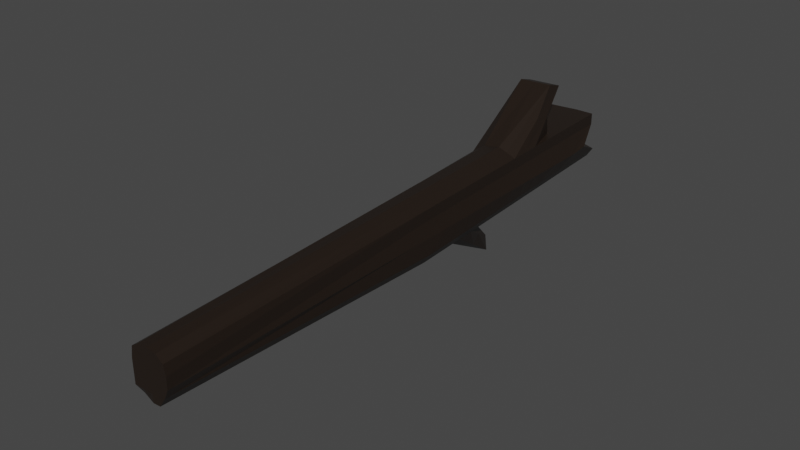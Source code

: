 # Source: TreeDead.blend  (saved by Blender 2.92.15; exported with 4.5.12 LTS)
import bpy
from mathutils import Matrix  # noqa: F401  (used for matrix-valued properties, if any)

bpy.ops.wm.read_factory_settings(use_empty=True)
scene = bpy.context.scene
scene.name = 'Scene'

# ---- collections
col_collection = bpy.data.collections.new('Collection'); scene.collection.children.link(col_collection)

# ---- materials (node trees are filled in below, after node groups)
mat_material = bpy.data.materials.new('Material')
mat_material.alpha_threshold = 0.0
mat_material.use_transparent_shadow = False
mat_material.line_color = (0.0, 0.0, 0.0, 1.0)

# ---- material node trees
mat_material.use_nodes = True; mat_material.node_tree.nodes.clear()
_N = mat_material.node_tree.nodes; _L = mat_material.node_tree.links
n0 = _N.new('ShaderNodeOutputMaterial'); n0.name = 'Material Output'; n0.location = (300, 300)
n1 = _N.new('ShaderNodeBsdfPrincipled'); n1.name = 'Principled BSDF'; n1.location = (10, 300)
n1.distribution = 'GGX'
n1.subsurface_method = 'BURLEY'
n1.inputs[0].default_value = (0.0167, 0.01027, 0.006741, 1.0)
n1.inputs[2].default_value = 0.4
n1.inputs[3].default_value = 1.45
n1.inputs[27].default_value = (0.0, 0.0, 0.0, 1.0)
n1.inputs[28].default_value = 1.0
_L.new(n1.outputs[0], n0.inputs[0])
n0.is_active_output = True

# ---- world
world_world = bpy.data.worlds.new('World'); scene.world = world_world
world_world.use_nodes = True; world_world.node_tree.nodes.clear()
_N = world_world.node_tree.nodes; _L = world_world.node_tree.links
n0 = _N.new('ShaderNodeOutputWorld'); n0.name = 'World Output'; n0.location = (300, 300)
n1 = _N.new('ShaderNodeBackground'); n1.name = 'Background'; n1.location = (10, 300)
n1.inputs[0].default_value = (0.05088, 0.05088, 0.05088, 1.0)
_L.new(n1.outputs[0], n0.inputs[0])
n0.is_active_output = True
world_world.color = (0.05088, 0.05088, 0.05088)
world_world.use_sun_shadow = False
world_world.sun_shadow_jitter_overblur = 0.0

# ---- meshes
me_cube = bpy.data.meshes.new('Cube')
me_cube.from_pydata([(0.02907, 10.91, -0.5751), (0.1476, 0.007971, -0.5065), (0.2192, 10.65, 0.4384), (0.314, 0.004566, 0.2352), (-0.5779, 10.97, -0.5519), (-0.2485, 0.06713, -0.4934), (-0.8276, 10.62, 0.4158), (-0.3142, 0.004566, 0.262), (-0.3469, 0.006437, -0.1574), (0.3469, 10.22, -0.07392), (-0.9732, 10.22, -0.07392), (0.3469, 0.006437, -0.1574), (-0.8899, 10.91, -0.3608), (0.2703, 0.007169, -0.3238), (-0.3469, 0.007372, -0.3703), (0.1518, 10.91, -0.3923), (-0.3469, 0.005502, 0.05554), (0.2192, 10.65, 0.2255), (-0.8276, 10.62, 0.2029), (0.3469, 0.005502, 0.05554), (0.01151, 0.008015, -0.5165), (-0.1277, 10.65, 0.4384), (0.0, 0.004566, 0.3682), (-0.3179, 10.91, -0.5751), (0.0, 0.006437, -0.1574), (0.0, 10.22, -0.07392), (-0.4169, 10.91, -0.2621), (0.0, 0.007372, -0.3703), (0.0, 0.005502, 0.05554), (-0.1277, 10.65, 0.2255), (0.2375, 5.46, -0.6291), (-0.5207, 5.31, 0.2672), (0.2831, 5.325, 0.3534), (-0.3694, 5.519, -0.606), (0.3469, 5.258, -0.1343), (-0.6601, 5.258, -0.1343), (0.3602, 5.459, -0.4464), (-0.6184, 5.459, -0.3656), (-0.5873, 5.311, 0.1292), (0.2831, 5.326, 0.1405), (-0.1094, 5.46, -0.6291), (-0.06385, 5.325, 0.4827), (-0.6409, 7.963, 0.304), (0.1333, 8.185, -0.6021), (0.2512, 7.985, 0.3959), (-0.4736, 8.245, -0.579), (0.3469, 7.883, -0.1228), (-0.8166, 7.883, -0.1228), (0.256, 8.185, -0.4194), (-0.7542, 8.184, -0.3632), (-0.7074, 7.964, 0.1661), (0.2512, 7.986, 0.183), (-0.2136, 8.185, -0.6021), (-0.09577, 7.985, 0.5252), (-0.7675, 9.29, 0.3974), (0.08119, 9.548, -0.5886), (0.2352, 9.315, 0.4172), (-0.5257, 9.607, -0.5654), (0.3469, 9.196, -0.117), (-0.8949, 9.196, -0.117), (0.2039, 9.547, -0.4058), (-0.822, 9.547, -0.362), (-0.7675, 9.291, 0.1845), (0.2352, 9.316, 0.2042), (-0.2658, 9.548, -0.5886), (-0.1117, 9.315, 0.4172), (-0.7975, 9.953, 0.4066), (0.05513, 10.23, -0.5818), (0.2272, 9.98, 0.4278), (-0.5518, 10.29, -0.5587), (0.3469, 9.853, -0.1141), (-0.934, 9.853, -0.1141), (0.1778, 10.23, -0.3991), (-0.856, 10.23, -0.3614), (-0.7975, 9.954, 0.1937), (0.2272, 9.981, 0.2149), (-0.2918, 10.23, -0.5818), (-0.1197, 9.98, 0.4278), (0.1072, 8.867, -0.5953), (0.2432, 8.65, 0.4065), (-0.4997, 8.926, -0.5722), (0.3469, 8.54, -0.1199), (-0.8557, 8.54, -0.1199), (0.2299, 8.866, -0.4126), (-0.7881, 8.866, -0.3626), (-0.7375, 8.628, 0.1753), (0.2432, 8.651, 0.1936), (-0.2397, 8.867, -0.5953), (-0.1038, 9.895, 1.148), (-0.7375, 9.872, 1.13), (0.1854, 6.823, -0.6156), (0.2671, 6.655, 0.3747), (-0.4215, 7.825, -1.145), (0.3469, 6.571, -0.1285), (-0.7383, 6.571, -0.1285), (0.3081, 6.822, -0.4329), (-0.6863, 6.822, -0.3644), (-0.6473, 6.638, 0.1476), (0.2671, 6.656, 0.1618), (-0.1615, 7.766, -1.168), (-0.07981, 6.655, 0.5039), (-0.5808, 6.637, 0.2856), (0.1203, 8.526, -0.5987), (0.2472, 8.318, 0.4012), (-0.4867, 8.585, -0.5756), (0.3469, 8.212, -0.1213), (-0.8362, 8.212, -0.1213), (0.243, 8.525, -0.416), (-0.7711, 8.525, -0.3629), (-0.7224, 8.296, 0.1707), (0.2472, 8.319, 0.1883), (-0.2267, 8.526, -0.5987), (-0.09976, 9.569, 1.249), (-0.7224, 9.546, 1.231), (0.2109, 6.155, -0.6222), (0.2749, 6.004, 0.3643), (-0.396, 6.214, -0.5991), (0.3469, 5.928, -0.1314), (-0.7, 5.928, -0.1314), (0.3336, 6.155, -0.4395), (-0.6531, 6.154, -0.365), (-0.6179, 5.988, 0.1386), (0.2749, 6.005, 0.1514), (-0.136, 6.155, -0.6222), (-0.07199, 6.004, 0.4935), (-0.5514, 5.987, 0.2766), (-0.6108, 7.3, 0.2948), (0.1594, 7.504, -0.6089), (0.2592, 7.32, 0.3853), (-0.4476, 7.563, -0.5857), (0.3469, 7.227, -0.1256), (-0.7775, 7.227, -0.1256), (0.2821, 7.503, -0.4261), (-0.7202, 7.503, -0.3638), (-0.6774, 7.301, 0.1569), (0.2592, 7.321, 0.1724), (-0.1876, 7.504, -0.6089), (-0.08779, 7.32, 0.5146), (-0.5655, 6.299, 0.2809), (0.1987, 6.475, -0.6191), (0.2712, 6.316, 0.3693), (-0.4082, 7.854, -1.466), (0.3469, 6.236, -0.13), (-0.7184, 6.236, -0.13), (0.3214, 6.475, -0.4363), (-0.669, 6.474, -0.3647), (-0.632, 6.3, 0.1429), (0.2712, 6.317, 0.1563), (-0.1482, 7.795, -1.489), (-0.07574, 6.316, 0.4985), (0.1724, 7.163, -0.6122), (0.2631, 6.988, 0.38), (-0.4345, 7.222, -0.5891), (0.3469, 6.899, -0.1271), (-0.7579, 6.899, -0.1271), (0.2951, 7.163, -0.4295), (-0.7033, 7.162, -0.3641), (-0.6624, 6.969, 0.1522), (0.2631, 6.988, 0.1671), (-0.1746, 7.163, -0.6122), (-0.0838, 6.988, 0.5093), (-0.5958, 6.968, 0.2902), (-0.1185, 0.03757, -0.5049), (-0.4776, 10.63, 0.4271), (-0.1735, 0.006437, -0.1574), (-0.1735, 0.007372, -0.3703), (-0.1735, 0.005502, 0.05554), (-0.1735, 0.004566, 0.3563), (-0.4479, 10.94, -0.5635), (-0.4866, 10.22, -0.07392), (-0.6534, 10.91, -0.3115), (-0.4776, 10.63, 0.2142), (-0.2394, 5.489, -0.6176), (-0.3256, 5.318, 0.4356), (-0.3436, 8.215, -0.5905), (-0.4016, 7.974, 0.4753), (-0.3957, 9.578, -0.577), (-0.4396, 9.303, 0.4073), (-0.4218, 10.26, -0.5703), (-0.4586, 9.967, 0.4172), (-0.4206, 9.884, 1.139), (-0.3697, 8.896, -0.5838), (-0.3636, 6.646, 0.4555), (-0.2915, 7.795, -1.156), (-0.3567, 8.556, -0.5872), (-0.4111, 9.557, 1.24), (-0.266, 6.185, -0.6107), (-0.345, 5.995, 0.4458), (-0.3826, 7.31, 0.4654), (-0.3176, 7.534, -0.5973), (-0.2782, 7.825, -1.477), (-0.3539, 6.307, 0.4504), (-0.3045, 7.193, -0.6007), (-0.3731, 6.978, 0.4604), (0.1735, 0.004566, 0.3382), (-0.1444, 10.91, -0.5751), (0.1735, 10.22, -0.07392), (-0.1326, 10.91, -0.3272), (0.04578, 10.65, 0.2255), (0.07958, 0.007993, -0.5115), (0.04578, 10.65, 0.4384), (0.1735, 0.006437, -0.1574), (0.1352, 0.007271, -0.347), (0.1735, 0.005502, 0.05554), (0.1096, 5.325, 0.4231), (0.06406, 5.46, -0.6291), (0.0777, 7.985, 0.4656), (-0.04017, 8.185, -0.6021), (0.06174, 9.315, 0.4172), (-0.09228, 9.548, -0.5886), (0.05376, 9.98, 0.4278), (-0.1183, 10.23, -0.5818), (-0.06623, 8.867, -0.5953), (0.06972, 9.273, 0.7774), (0.01195, 7.294, -0.8917), (0.09366, 6.655, 0.4444), (0.07371, 8.943, 0.8251), (-0.0532, 8.526, -0.5987), (0.1015, 6.004, 0.434), (0.03747, 6.155, -0.6222), (-0.01411, 7.504, -0.6089), (0.08568, 7.32, 0.455), (0.09773, 6.316, 0.439), (0.02523, 7.135, -1.054), (0.08967, 6.988, 0.4497), (-0.001083, 7.163, -0.6122)], [], [(171, 18, 6, 163), (179, 163, 6, 66), (73, 12, 4, 69), (203, 19, 3, 194), (75, 17, 2, 68), (211, 195, 0, 67), (72, 15, 9, 70), (202, 13, 11, 201), (74, 18, 10, 71), (170, 12, 10, 169), (168, 4, 12, 170), (199, 1, 13, 202), (67, 0, 15, 72), (71, 10, 12, 73), (66, 6, 18, 74), (70, 9, 17, 75), (201, 11, 19, 203), (169, 10, 18, 171), (196, 25, 29, 198), (164, 24, 28, 166), (162, 20, 27, 165), (195, 23, 26, 197), (197, 26, 25, 196), (165, 27, 24, 164), (178, 168, 23, 76), (166, 28, 22, 167), (210, 200, 21, 77), (198, 29, 21, 200), (194, 204, 41, 22), (162, 172, 40, 20), (11, 34, 39, 19), (7, 31, 38, 16), (8, 35, 37, 14), (1, 30, 36, 13), (16, 38, 35, 8), (13, 36, 34, 11), (199, 205, 30, 1), (19, 39, 32, 3), (14, 37, 33, 5), (167, 173, 31, 7), (221, 206, 53, 137), (189, 174, 52, 136), (130, 46, 51, 135), (126, 42, 50, 134), (131, 47, 49, 133), (127, 43, 48, 132), (134, 50, 47, 131), (132, 48, 46, 130), (220, 207, 43, 127), (135, 51, 44, 128), (133, 49, 45, 129), (188, 175, 42, 126), (213, 208, 65, 88), (181, 176, 64, 87), (81, 58, 63, 86), (89, 54, 62, 85), (82, 59, 61, 84), (78, 55, 60, 83), (85, 62, 59, 82), (83, 60, 58, 81), (212, 209, 55, 78), (86, 63, 56, 79), (84, 61, 57, 80), (180, 177, 54, 89), (208, 210, 77, 65), (176, 178, 76, 64), (58, 70, 75, 63), (54, 66, 74, 62), (59, 71, 73, 61), (55, 67, 72, 60), (62, 74, 71, 59), (60, 72, 70, 58), (209, 211, 67, 55), (63, 75, 68, 56), (61, 73, 69, 57), (177, 179, 66, 54), (185, 180, 89, 113), (108, 84, 80, 104), (110, 86, 79, 103), (217, 212, 78, 102), (107, 83, 81, 105), (109, 85, 82, 106), (102, 78, 83, 107), (106, 82, 84, 108), (113, 89, 85, 109), (105, 81, 86, 110), (184, 181, 87, 111), (216, 213, 88, 112), (191, 182, 101, 138), (145, 96, 92, 141), (147, 98, 91, 140), (223, 214, 90, 139), (144, 95, 93, 142), (146, 97, 94, 143), (139, 90, 95, 144), (143, 94, 96, 145), (138, 101, 97, 146), (142, 93, 98, 147), (190, 183, 99, 148), (222, 215, 100, 149), (206, 216, 112, 53), (174, 184, 111, 52), (46, 105, 110, 51), (42, 113, 109, 50), (47, 106, 108, 49), (43, 102, 107, 48), (50, 109, 106, 47), (48, 107, 105, 46), (207, 217, 102, 43), (51, 110, 103, 44), (49, 108, 104, 45), (175, 185, 113, 42), (204, 218, 124, 41), (172, 186, 123, 40), (34, 117, 122, 39), (31, 125, 121, 38), (35, 118, 120, 37), (30, 114, 119, 36), (38, 121, 118, 35), (36, 119, 117, 34), (205, 219, 114, 30), (39, 122, 115, 32), (37, 120, 116, 33), (173, 187, 125, 31), (193, 188, 126, 161), (156, 133, 129, 152), (158, 135, 128, 151), (225, 220, 127, 150), (155, 132, 130, 153), (157, 134, 131, 154), (150, 127, 132, 155), (154, 131, 133, 156), (161, 126, 134, 157), (153, 130, 135, 158), (192, 189, 136, 159), (224, 221, 137, 160), (218, 222, 149, 124), (186, 190, 148, 123), (117, 142, 147, 122), (125, 138, 146, 121), (118, 143, 145, 120), (114, 139, 144, 119), (121, 146, 143, 118), (119, 144, 142, 117), (219, 223, 139, 114), (122, 147, 140, 115), (120, 145, 141, 116), (187, 191, 138, 125), (215, 224, 160, 100), (183, 192, 159, 99), (93, 153, 158, 98), (101, 161, 157, 97), (94, 154, 156, 96), (90, 150, 155, 95), (97, 157, 154, 94), (95, 155, 153, 93), (214, 225, 150, 90), (98, 158, 151, 91), (96, 156, 152, 92), (182, 193, 161, 101), (100, 160, 193, 182), (92, 152, 192, 183), (124, 149, 191, 187), (116, 141, 190, 186), (152, 129, 189, 192), (160, 137, 188, 193), (41, 124, 187, 173), (33, 116, 186, 172), (53, 112, 185, 175), (45, 104, 184, 174), (141, 92, 183, 190), (149, 100, 182, 191), (104, 80, 181, 184), (112, 88, 180, 185), (65, 77, 179, 177), (57, 69, 178, 176), (88, 65, 177, 180), (80, 57, 176, 181), (137, 53, 175, 188), (129, 45, 174, 189), (22, 41, 173, 167), (5, 33, 172, 162), (16, 166, 167, 7), (69, 4, 168, 178), (14, 165, 164, 8), (5, 162, 165, 14), (8, 164, 166, 16), (25, 169, 171, 29), (23, 168, 170, 26), (26, 170, 169, 25), (77, 21, 163, 179), (29, 171, 163, 21), (99, 159, 225, 214), (91, 151, 224, 215), (123, 148, 223, 219), (115, 140, 222, 218), (151, 128, 221, 224), (159, 136, 220, 225), (40, 123, 219, 205), (32, 115, 218, 204), (52, 111, 217, 207), (44, 103, 216, 206), (140, 91, 215, 222), (148, 99, 214, 223), (103, 79, 213, 216), (111, 87, 212, 217), (64, 76, 211, 209), (56, 68, 210, 208), (87, 64, 209, 212), (79, 56, 208, 213), (136, 52, 207, 220), (128, 44, 206, 221), (20, 40, 205, 199), (3, 32, 204, 194), (17, 198, 200, 2), (68, 2, 200, 210), (15, 197, 196, 9), (0, 195, 197, 15), (9, 196, 198, 17), (24, 201, 203, 28), (20, 199, 202, 27), (27, 202, 201, 24), (76, 23, 195, 211), (28, 203, 194, 22)])
_uv = me_cube.uv_layers.new(name='UVMap')
_uv.uv.foreach_set('vector', [0.8125, 0.6875, 0.875, 0.6875, 0.875, 0.75, 0.8125, 0.75, 0.6094, 0.9375, 0.625, 0.9375, 0.625, 1.0, 0.6094, 1.0, 0.6094, 0.1875, 0.625, 0.1875, 0.625, 0.25, 0.6094, 0.25, 0.3125, 0.6875, 0.375, 0.6875, 0.375, 0.75, 0.3125, 0.75, 0.6094, 0.6875, 0.625, 0.6875, 0.625, 0.75, 0.6094, 0.75, 0.6094, 0.4375, 0.625, 0.4375, 0.625, 0.5, 0.6094, 0.5, 0.6094, 0.5625, 0.625, 0.5625, 0.625, 0.625, 0.6094, 0.625, 0.3125, 0.5625, 0.375, 0.5625, 0.375, 0.625, 0.3125, 0.625, 0.6094, 0.0625, 0.625, 0.0625, 0.625, 0.125, 0.6094, 0.125, 0.8125, 0.5625, 0.875, 0.5625, 0.875, 0.625, 0.8125, 0.625, 0.8125, 0.5, 0.875, 0.5, 0.875, 0.5625, 0.8125, 0.5625, 0.3125, 0.5, 0.375, 0.5, 0.375, 0.5625, 0.3125, 0.5625, 0.6094, 0.5, 0.625, 0.5, 0.625, 0.5625, 0.6094, 0.5625, 0.6094, 0.125, 0.625, 0.125, 0.625, 0.1875, 0.6094, 0.1875, 0.6094, 0.0, 0.625, 0.0, 0.625, 0.0625, 0.6094, 0.0625, 0.6094, 0.625, 0.625, 0.625, 0.625, 0.6875, 0.6094, 0.6875, 0.3125, 0.625, 0.375, 0.625, 0.375, 0.6875, 0.3125, 0.6875, 0.8125, 0.625, 0.875, 0.625, 0.875, 0.6875, 0.8125, 0.6875, 0.6875, 0.625, 0.75, 0.625, 0.75, 0.6875, 0.6875, 0.6875, 0.1875, 0.625, 0.25, 0.625, 0.25, 0.6875, 0.1875, 0.6875, 0.1875, 0.5, 0.25, 0.5, 0.25, 0.5625, 0.1875, 0.5625, 0.6875, 0.5, 0.75, 0.5, 0.75, 0.5625, 0.6875, 0.5625, 0.6875, 0.5625, 0.75, 0.5625, 0.75, 0.625, 0.6875, 0.625, 0.1875, 0.5625, 0.25, 0.5625, 0.25, 0.625, 0.1875, 0.625, 0.6094, 0.3125, 0.625, 0.3125, 0.625, 0.375, 0.6094, 0.375, 0.1875, 0.6875, 0.25, 0.6875, 0.25, 0.75, 0.1875, 0.75, 0.6094, 0.8125, 0.625, 0.8125, 0.625, 0.875, 0.6094, 0.875, 0.6875, 0.6875, 0.75, 0.6875, 0.75, 0.75, 0.6875, 0.75, 0.375, 0.8125, 0.5, 0.8125, 0.5, 0.875, 0.375, 0.875, 0.375, 0.3125, 0.5, 0.3125, 0.5, 0.375, 0.375, 0.375, 0.375, 0.625, 0.5, 0.625, 0.5, 0.6875, 0.375, 0.6875, 0.375, 0.0, 0.5, 0.0, 0.5, 0.0625, 0.375, 0.0625, 0.375, 0.125, 0.5, 0.125, 0.5, 0.1875, 0.375, 0.1875, 0.375, 0.5, 0.5, 0.5, 0.5, 0.5625, 0.375, 0.5625, 0.375, 0.0625, 0.5, 0.0625, 0.5, 0.125, 0.375, 0.125, 0.375, 0.5625, 0.5, 0.5625, 0.5, 0.625, 0.375, 0.625, 0.375, 0.4375, 0.5, 0.4375, 0.5, 0.5, 0.375, 0.5, 0.375, 0.6875, 0.5, 0.6875, 0.5, 0.75, 0.375, 0.75, 0.375, 0.1875, 0.5, 0.1875, 0.5, 0.25, 0.375, 0.25, 0.375, 0.9375, 0.5, 0.9375, 0.5, 1.0, 0.375, 1.0, 0.5469, 0.8125, 0.5625, 0.8125, 0.5625, 0.875, 0.5469, 0.875, 0.5469, 0.3125, 0.5625, 0.3125, 0.5625, 0.375, 0.5469, 0.375, 0.5469, 0.625, 0.5625, 0.625, 0.5625, 0.6875, 0.5469, 0.6875, 0.5469, 0.0, 0.5625, 0.0, 0.5625, 0.0625, 0.5469, 0.0625, 0.5469, 0.125, 0.5625, 0.125, 0.5625, 0.1875, 0.5469, 0.1875, 0.5469, 0.5, 0.5625, 0.5, 0.5625, 0.5625, 0.5469, 0.5625, 0.5469, 0.0625, 0.5625, 0.0625, 0.5625, 0.125, 0.5469, 0.125, 0.5469, 0.5625, 0.5625, 0.5625, 0.5625, 0.625, 0.5469, 0.625, 0.5469, 0.4375, 0.5625, 0.4375, 0.5625, 0.5, 0.5469, 0.5, 0.5469, 0.6875, 0.5625, 0.6875, 0.5625, 0.75, 0.5469, 0.75, 0.5469, 0.1875, 0.5625, 0.1875, 0.5625, 0.25, 0.5469, 0.25, 0.5469, 0.9375, 0.5625, 0.9375, 0.5625, 1.0, 0.5469, 1.0, 0.5781, 0.8125, 0.5937, 0.8125, 0.5938, 0.875, 0.5781, 0.875, 0.5781, 0.3125, 0.5938, 0.3125, 0.5938, 0.375, 0.5781, 0.375, 0.5781, 0.625, 0.5937, 0.625, 0.5937, 0.6875, 0.5781, 0.6875, 0.5781, 0.0, 0.5938, 0.0, 0.5938, 0.0625, 0.5781, 0.0625, 0.5781, 0.125, 0.5937, 0.125, 0.5938, 0.1875, 0.5781, 0.1875, 0.5781, 0.5, 0.5938, 0.5, 0.5938, 0.5625, 0.5781, 0.5625, 0.5781, 0.0625, 0.5938, 0.0625, 0.5937, 0.125, 0.5781, 0.125, 0.5781, 0.5625, 0.5938, 0.5625, 0.5937, 0.625, 0.5781, 0.625, 0.5781, 0.4375, 0.5938, 0.4375, 0.5938, 0.5, 0.5781, 0.5, 0.5781, 0.6875, 0.5937, 0.6875, 0.5937, 0.75, 0.5781, 0.75, 0.5781, 0.1875, 0.5938, 0.1875, 0.5938, 0.25, 0.5781, 0.25, 0.5781, 0.9375, 0.5938, 0.9375, 0.5938, 1.0, 0.5781, 1.0, 0.5937, 0.8125, 0.6094, 0.8125, 0.6094, 0.875, 0.5938, 0.875, 0.5938, 0.3125, 0.6094, 0.3125, 0.6094, 0.375, 0.5938, 0.375, 0.5937, 0.625, 0.6094, 0.625, 0.6094, 0.6875, 0.5937, 0.6875, 0.5938, 0.0, 0.6094, 0.0, 0.6094, 0.0625, 0.5938, 0.0625, 0.5937, 0.125, 0.6094, 0.125, 0.6094, 0.1875, 0.5938, 0.1875, 0.5938, 0.5, 0.6094, 0.5, 0.6094, 0.5625, 0.5938, 0.5625, 0.5938, 0.0625, 0.6094, 0.0625, 0.6094, 0.125, 0.5937, 0.125, 0.5938, 0.5625, 0.6094, 0.5625, 0.6094, 0.625, 0.5937, 0.625, 0.5938, 0.4375, 0.6094, 0.4375, 0.6094, 0.5, 0.5938, 0.5, 0.5937, 0.6875, 0.6094, 0.6875, 0.6094, 0.75, 0.5937, 0.75, 0.5938, 0.1875, 0.6094, 0.1875, 0.6094, 0.25, 0.5938, 0.25, 0.5938, 0.9375, 0.6094, 0.9375, 0.6094, 1.0, 0.5938, 1.0, 0.5703, 0.9375, 0.5781, 0.9375, 0.5781, 1.0, 0.5703, 1.0, 0.5703, 0.1875, 0.5781, 0.1875, 0.5781, 0.25, 0.5703, 0.25, 0.5703, 0.6875, 0.5781, 0.6875, 0.5781, 0.75, 0.5703, 0.75, 0.5703, 0.4375, 0.5781, 0.4375, 0.5781, 0.5, 0.5703, 0.5, 0.5703, 0.5625, 0.5781, 0.5625, 0.5781, 0.625, 0.5703, 0.625, 0.5703, 0.0625, 0.5781, 0.0625, 0.5781, 0.125, 0.5703, 0.125, 0.5703, 0.5, 0.5781, 0.5, 0.5781, 0.5625, 0.5703, 0.5625, 0.5703, 0.125, 0.5781, 0.125, 0.5781, 0.1875, 0.5703, 0.1875, 0.5703, 0.0, 0.5781, 0.0, 0.5781, 0.0625, 0.5703, 0.0625, 0.5703, 0.625, 0.5781, 0.625, 0.5781, 0.6875, 0.5703, 0.6875, 0.5703, 0.3125, 0.5781, 0.3125, 0.5781, 0.375, 0.5703, 0.375, 0.5703, 0.8125, 0.5781, 0.8125, 0.5781, 0.875, 0.5703, 0.875, 0.5233, 0.9375, 0.5312, 0.9375, 0.5312, 1.0, 0.5233, 1.0, 0.5233, 0.1875, 0.5312, 0.1875, 0.5312, 0.25, 0.5233, 0.25, 0.5233, 0.6875, 0.5312, 0.6875, 0.5312, 0.75, 0.5233, 0.75, 0.5233, 0.4375, 0.5312, 0.4375, 0.5312, 0.5, 0.5233, 0.5, 0.5233, 0.5625, 0.5313, 0.5625, 0.5312, 0.625, 0.5233, 0.625, 0.5233, 0.0625, 0.5312, 0.0625, 0.5312, 0.125, 0.5233, 0.125, 0.5233, 0.5, 0.5312, 0.5, 0.5313, 0.5625, 0.5233, 0.5625, 0.5233, 0.125, 0.5312, 0.125, 0.5312, 0.1875, 0.5233, 0.1875, 0.5233, 0.0, 0.5312, 0.0, 0.5312, 0.0625, 0.5233, 0.0625, 0.5233, 0.625, 0.5312, 0.625, 0.5312, 0.6875, 0.5233, 0.6875, 0.5233, 0.3125, 0.5312, 0.3125, 0.5313, 0.375, 0.5233, 0.375, 0.5233, 0.8125, 0.5312, 0.8125, 0.5312, 0.875, 0.5233, 0.875, 0.5625, 0.8125, 0.5703, 0.8125, 0.5703, 0.875, 0.5625, 0.875, 0.5625, 0.3125, 0.5703, 0.3125, 0.5703, 0.375, 0.5625, 0.375, 0.5625, 0.625, 0.5703, 0.625, 0.5703, 0.6875, 0.5625, 0.6875, 0.5625, 0.0, 0.5703, 0.0, 0.5703, 0.0625, 0.5625, 0.0625, 0.5625, 0.125, 0.5703, 0.125, 0.5703, 0.1875, 0.5625, 0.1875, 0.5625, 0.5, 0.5703, 0.5, 0.5703, 0.5625, 0.5625, 0.5625, 0.5625, 0.0625, 0.5703, 0.0625, 0.5703, 0.125, 0.5625, 0.125, 0.5625, 0.5625, 0.5703, 0.5625, 0.5703, 0.625, 0.5625, 0.625, 0.5625, 0.4375, 0.5703, 0.4375, 0.5703, 0.5, 0.5625, 0.5, 0.5625, 0.6875, 0.5703, 0.6875, 0.5703, 0.75, 0.5625, 0.75, 0.5625, 0.1875, 0.5703, 0.1875, 0.5703, 0.25, 0.5625, 0.25, 0.5625, 0.9375, 0.5703, 0.9375, 0.5703, 1.0, 0.5625, 1.0, 0.5, 0.8125, 0.5159, 0.8125, 0.5159, 0.875, 0.5, 0.875, 0.5, 0.3125, 0.5159, 0.3125, 0.5159, 0.375, 0.5, 0.375, 0.5, 0.625, 0.5159, 0.625, 0.5159, 0.6875, 0.5, 0.6875, 0.5, 0.0, 0.5159, 0.0, 0.5159, 0.0625, 0.5, 0.0625, 0.5, 0.125, 0.5159, 0.125, 0.5159, 0.1875, 0.5, 0.1875, 0.5, 0.5, 0.5159, 0.5, 0.5159, 0.5625, 0.5, 0.5625, 0.5, 0.0625, 0.5159, 0.0625, 0.5159, 0.125, 0.5, 0.125, 0.5, 0.5625, 0.5159, 0.5625, 0.5159, 0.625, 0.5, 0.625, 0.5, 0.4375, 0.5159, 0.4375, 0.5159, 0.5, 0.5, 0.5, 0.5, 0.6875, 0.5159, 0.6875, 0.5159, 0.75, 0.5, 0.75, 0.5, 0.1875, 0.5159, 0.1875, 0.5159, 0.25, 0.5, 0.25, 0.5, 0.9375, 0.5159, 0.9375, 0.5159, 1.0, 0.5, 1.0, 0.5391, 0.9375, 0.5469, 0.9375, 0.5469, 1.0, 0.5391, 1.0, 0.5391, 0.1875, 0.5469, 0.1875, 0.5469, 0.25, 0.5391, 0.25, 0.5391, 0.6875, 0.5469, 0.6875, 0.5469, 0.75, 0.5391, 0.75, 0.5391, 0.4375, 0.5469, 0.4375, 0.5469, 0.5, 0.5391, 0.5, 0.5391, 0.5625, 0.5469, 0.5625, 0.5469, 0.625, 0.5391, 0.625, 0.5391, 0.0625, 0.5469, 0.0625, 0.5469, 0.125, 0.5391, 0.125, 0.5391, 0.5, 0.5469, 0.5, 0.5469, 0.5625, 0.5391, 0.5625, 0.5391, 0.125, 0.5469, 0.125, 0.5469, 0.1875, 0.5391, 0.1875, 0.5391, 0.0, 0.5469, 0.0, 0.5469, 0.0625, 0.5391, 0.0625, 0.5391, 0.625, 0.5469, 0.625, 0.5469, 0.6875, 0.5391, 0.6875, 0.5391, 0.3125, 0.5469, 0.3125, 0.5469, 0.375, 0.5391, 0.375, 0.5391, 0.8125, 0.5469, 0.8125, 0.5469, 0.875, 0.5391, 0.875, 0.5159, 0.8125, 0.5233, 0.8125, 0.5233, 0.875, 0.5159, 0.875, 0.5159, 0.3125, 0.5233, 0.3125, 0.5233, 0.375, 0.5159, 0.375, 0.5159, 0.625, 0.5233, 0.625, 0.5233, 0.6875, 0.5159, 0.6875, 0.5159, 0.0, 0.5233, 0.0, 0.5233, 0.0625, 0.5159, 0.0625, 0.5159, 0.125, 0.5233, 0.125, 0.5233, 0.1875, 0.5159, 0.1875, 0.5159, 0.5, 0.5233, 0.5, 0.5233, 0.5625, 0.5159, 0.5625, 0.5159, 0.0625, 0.5233, 0.0625, 0.5233, 0.125, 0.5159, 0.125, 0.5159, 0.5625, 0.5233, 0.5625, 0.5233, 0.625, 0.5159, 0.625, 0.5159, 0.4375, 0.5233, 0.4375, 0.5233, 0.5, 0.5159, 0.5, 0.5159, 0.6875, 0.5233, 0.6875, 0.5233, 0.75, 0.5159, 0.75, 0.5159, 0.1875, 0.5233, 0.1875, 0.5233, 0.25, 0.5159, 0.25, 0.5159, 0.9375, 0.5233, 0.9375, 0.5233, 1.0, 0.5159, 1.0, 0.5312, 0.8125, 0.5391, 0.8125, 0.5391, 0.875, 0.5312, 0.875, 0.5312, 0.3125, 0.5391, 0.3125, 0.5391, 0.375, 0.5313, 0.375, 0.5312, 0.625, 0.5391, 0.625, 0.5391, 0.6875, 0.5312, 0.6875, 0.5312, 0.0, 0.5391, 0.0, 0.5391, 0.0625, 0.5312, 0.0625, 0.5312, 0.125, 0.5391, 0.125, 0.5391, 0.1875, 0.5312, 0.1875, 0.5312, 0.5, 0.5391, 0.5, 0.5391, 0.5625, 0.5313, 0.5625, 0.5312, 0.0625, 0.5391, 0.0625, 0.5391, 0.125, 0.5312, 0.125, 0.5313, 0.5625, 0.5391, 0.5625, 0.5391, 0.625, 0.5312, 0.625, 0.5312, 0.4375, 0.5391, 0.4375, 0.5391, 0.5, 0.5312, 0.5, 0.5312, 0.6875, 0.5391, 0.6875, 0.5391, 0.75, 0.5312, 0.75, 0.5312, 0.1875, 0.5391, 0.1875, 0.5391, 0.25, 0.5312, 0.25, 0.5312, 0.9375, 0.5391, 0.9375, 0.5391, 1.0, 0.5312, 1.0, 0.5312, 0.875, 0.5391, 0.875, 0.5391, 0.9375, 0.5312, 0.9375, 0.5312, 0.25, 0.5391, 0.25, 0.5391, 0.3125, 0.5312, 0.3125, 0.5159, 0.875, 0.5233, 0.875, 0.5233, 0.9375, 0.5159, 0.9375, 0.5159, 0.25, 0.5233, 0.25, 0.5233, 0.3125, 0.5159, 0.3125, 0.5391, 0.25, 0.5469, 0.25, 0.5469, 0.3125, 0.5391, 0.3125, 0.5391, 0.875, 0.5469, 0.875, 0.5469, 0.9375, 0.5391, 0.9375, 0.5, 0.875, 0.5159, 0.875, 0.5159, 0.9375, 0.5, 0.9375, 0.5, 0.25, 0.5159, 0.25, 0.5159, 0.3125, 0.5, 0.3125, 0.5625, 0.875, 0.5703, 0.875, 0.5703, 0.9375, 0.5625, 0.9375, 0.5625, 0.25, 0.5703, 0.25, 0.5703, 0.3125, 0.5625, 0.3125, 0.5233, 0.25, 0.5312, 0.25, 0.5312, 0.3125, 0.5233, 0.3125, 0.5233, 0.875, 0.5312, 0.875, 0.5312, 0.9375, 0.5233, 0.9375, 0.5703, 0.25, 0.5781, 0.25, 0.5781, 0.3125, 0.5703, 0.3125, 0.5703, 0.875, 0.5781, 0.875, 0.5781, 0.9375, 0.5703, 0.9375, 0.5938, 0.875, 0.6094, 0.875, 0.6094, 0.9375, 0.5938, 0.9375, 0.5938, 0.25, 0.6094, 0.25, 0.6094, 0.3125, 0.5938, 0.3125, 0.5781, 0.875, 0.5938, 0.875, 0.5938, 0.9375, 0.5781, 0.9375, 0.5781, 0.25, 0.5938, 0.25, 0.5938, 0.3125, 0.5781, 0.3125, 0.5469, 0.875, 0.5625, 0.875, 0.5625, 0.9375, 0.5469, 0.9375, 0.5469, 0.25, 0.5625, 0.25, 0.5625, 0.3125, 0.5469, 0.3125, 0.375, 0.875, 0.5, 0.875, 0.5, 0.9375, 0.375, 0.9375, 0.375, 0.25, 0.5, 0.25, 0.5, 0.3125, 0.375, 0.3125, 0.125, 0.6875, 0.1875, 0.6875, 0.1875, 0.75, 0.125, 0.75, 0.6094, 0.25, 0.625, 0.25, 0.625, 0.3125, 0.6094, 0.3125, 0.125, 0.5625, 0.1875, 0.5625, 0.1875, 0.625, 0.125, 0.625, 0.125, 0.5, 0.1875, 0.5, 0.1875, 0.5625, 0.125, 0.5625, 0.125, 0.625, 0.1875, 0.625, 0.1875, 0.6875, 0.125, 0.6875, 0.75, 0.625, 0.8125, 0.625, 0.8125, 0.6875, 0.75, 0.6875, 0.75, 0.5, 0.8125, 0.5, 0.8125, 0.5625, 0.75, 0.5625, 0.75, 0.5625, 0.8125, 0.5625, 0.8125, 0.625, 0.75, 0.625, 0.6094, 0.875, 0.625, 0.875, 0.625, 0.9375, 0.6094, 0.9375, 0.75, 0.6875, 0.8125, 0.6875, 0.8125, 0.75, 0.75, 0.75, 0.5313, 0.375, 0.5391, 0.375, 0.5391, 0.4375, 0.5312, 0.4375, 0.5312, 0.75, 0.5391, 0.75, 0.5391, 0.8125, 0.5312, 0.8125, 0.5159, 0.375, 0.5233, 0.375, 0.5233, 0.4375, 0.5159, 0.4375, 0.5159, 0.75, 0.5233, 0.75, 0.5233, 0.8125, 0.5159, 0.8125, 0.5391, 0.75, 0.5469, 0.75, 0.5469, 0.8125, 0.5391, 0.8125, 0.5391, 0.375, 0.5469, 0.375, 0.5469, 0.4375, 0.5391, 0.4375, 0.5, 0.375, 0.5159, 0.375, 0.5159, 0.4375, 0.5, 0.4375, 0.5, 0.75, 0.5159, 0.75, 0.5159, 0.8125, 0.5, 0.8125, 0.5625, 0.375, 0.5703, 0.375, 0.5703, 0.4375, 0.5625, 0.4375, 0.5625, 0.75, 0.5703, 0.75, 0.5703, 0.8125, 0.5625, 0.8125, 0.5233, 0.75, 0.5312, 0.75, 0.5312, 0.8125, 0.5233, 0.8125, 0.5233, 0.375, 0.5313, 0.375, 0.5312, 0.4375, 0.5233, 0.4375, 0.5703, 0.75, 0.5781, 0.75, 0.5781, 0.8125, 0.5703, 0.8125, 0.5703, 0.375, 0.5781, 0.375, 0.5781, 0.4375, 0.5703, 0.4375, 0.5938, 0.375, 0.6094, 0.375, 0.6094, 0.4375, 0.5938, 0.4375, 0.5937, 0.75, 0.6094, 0.75, 0.6094, 0.8125, 0.5937, 0.8125, 0.5781, 0.375, 0.5938, 0.375, 0.5938, 0.4375, 0.5781, 0.4375, 0.5781, 0.75, 0.5937, 0.75, 0.5937, 0.8125, 0.5781, 0.8125, 0.5469, 0.375, 0.5625, 0.375, 0.5625, 0.4375, 0.5469, 0.4375, 0.5469, 0.75, 0.5625, 0.75, 0.5625, 0.8125, 0.5469, 0.8125, 0.375, 0.375, 0.5, 0.375, 0.5, 0.4375, 0.375, 0.4375, 0.375, 0.75, 0.5, 0.75, 0.5, 0.8125, 0.375, 0.8125, 0.625, 0.6875, 0.6875, 0.6875, 0.6875, 0.75, 0.625, 0.75, 0.6094, 0.75, 0.625, 0.75, 0.625, 0.8125, 0.6094, 0.8125, 0.625, 0.5625, 0.6875, 0.5625, 0.6875, 0.625, 0.625, 0.625, 0.625, 0.5, 0.6875, 0.5, 0.6875, 0.5625, 0.625, 0.5625, 0.625, 0.625, 0.6875, 0.625, 0.6875, 0.6875, 0.625, 0.6875, 0.25, 0.625, 0.3125, 0.625, 0.3125, 0.6875, 0.25, 0.6875, 0.25, 0.5, 0.3125, 0.5, 0.3125, 0.5625, 0.25, 0.5625, 0.25, 0.5625, 0.3125, 0.5625, 0.3125, 0.625, 0.25, 0.625, 0.6094, 0.375, 0.625, 0.375, 0.625, 0.4375, 0.6094, 0.4375, 0.25, 0.6875, 0.3125, 0.6875, 0.3125, 0.75, 0.25, 0.75])
me_cube.materials.append(mat_material)
me_cube.use_remesh_preserve_volume = False
me_cube.use_remesh_preserve_attributes = False
me_cube.use_mirror_vertex_groups = False
me_cube.update()

# ---- objects
ob_deadtree = bpy.data.objects.new('DeadTree', me_cube)

# ---- transforms, parenting, visibility, modifiers, constraints
ob_deadtree.location = (0.0, 0.0, 0.0)
ob_deadtree.lock_rotations_4d = False
ob_deadtree.empty_display_type = 'ARROWS'
ob_deadtree.lineart.crease_threshold = 0.0

# ---- collection membership
col_collection.objects.link(ob_deadtree)

# ---- scene / render settings (as saved in the file)
scene.frame_start = 1; scene.frame_end = 250; scene.frame_set(1)
scene.render.engine = 'BLENDER_EEVEE_NEXT'
scene.cycles.use_denoising = False
scene.cycles.samples = 128
scene.cycles.sampling_pattern = 'TABULATED_SOBOL'
scene.cycles.use_adaptive_sampling = False
scene.cycles.use_light_tree = False
scene.view_settings.view_transform = 'Filmic'
bpy.context.view_layer.update()

# ---- added for rendering (the .blend has no active camera and no usable light): camera, sun
cam_auto = bpy.data.cameras.new('AutoCamera')
cam_auto.lens = 50.0
cam_auto.sensor_width = 36.0
cam_auto.clip_end = 1000.0
ob_auto_camera = bpy.data.objects.new('AutoCamera', cam_auto)
scene.collection.objects.link(ob_auto_camera)
ob_auto_camera.location = (10.2231, -7.14816, 8.30379)
ob_auto_camera.rotation_euler = (1.09748, -7.21219e-08, 0.694738)
scene.camera = ob_auto_camera
light_auto_sun = bpy.data.lights.new('AutoSun', 'SUN')
light_auto_sun.energy = 3.0
light_auto_sun.angle = 0.0523599
ob_auto_sun = bpy.data.objects.new('AutoSun', light_auto_sun)
scene.collection.objects.link(ob_auto_sun)
ob_auto_sun.rotation_euler = (0.872665, 0.174533, 0.523599)
bpy.context.view_layer.update()
